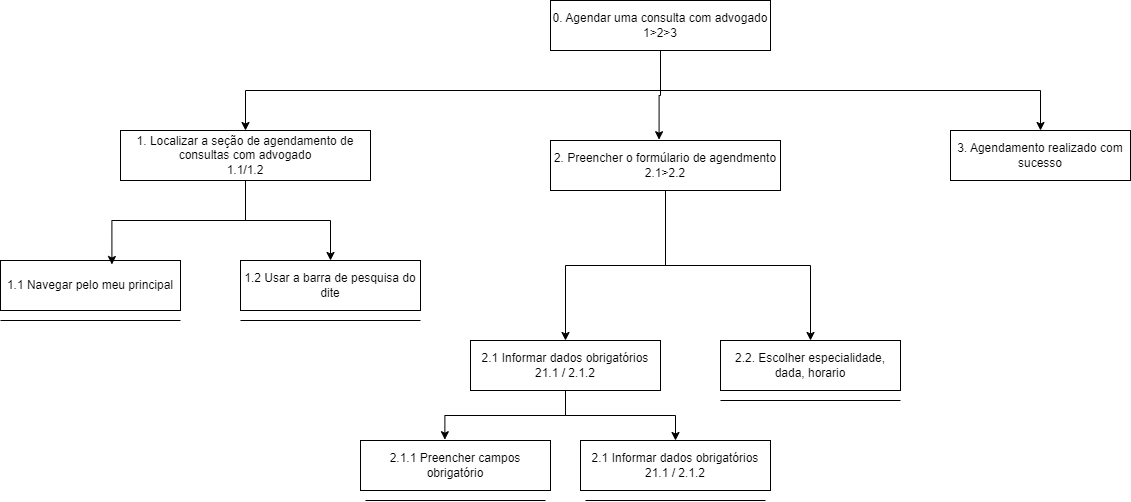

The diagram above was exported from draw.io. Its source (the exported page's mxGraphModel, read from the mxfile embedded in the PNG):
<mxGraphModel dx="2117" dy="522" grid="1" gridSize="10" guides="1" tooltips="1" connect="1" arrows="1" fold="1" page="1" pageScale="1" pageWidth="827" pageHeight="1169" math="0" shadow="0">
  <root>
    <mxCell id="0" />
    <mxCell id="1" parent="0" />
    <mxCell id="TbAZWNytwqSuLWAvMAX5-10" style="edgeStyle=orthogonalEdgeStyle;rounded=0;orthogonalLoop=1;jettySize=auto;html=1;exitX=0.5;exitY=1;exitDx=0;exitDy=0;" edge="1" parent="1" source="TbAZWNytwqSuLWAvMAX5-1" target="TbAZWNytwqSuLWAvMAX5-2">
      <mxGeometry relative="1" as="geometry" />
    </mxCell>
    <mxCell id="TbAZWNytwqSuLWAvMAX5-12" style="edgeStyle=orthogonalEdgeStyle;rounded=0;orthogonalLoop=1;jettySize=auto;html=1;exitX=0.5;exitY=1;exitDx=0;exitDy=0;" edge="1" parent="1" source="TbAZWNytwqSuLWAvMAX5-1" target="TbAZWNytwqSuLWAvMAX5-4">
      <mxGeometry relative="1" as="geometry" />
    </mxCell>
    <mxCell id="TbAZWNytwqSuLWAvMAX5-1" value="0. Agendar uma consulta com advogado&lt;div&gt;1&amp;gt;2&amp;gt;3&lt;/div&gt;" style="rounded=0;whiteSpace=wrap;html=1;" vertex="1" parent="1">
      <mxGeometry x="360" y="10" width="220" height="50" as="geometry" />
    </mxCell>
    <mxCell id="TbAZWNytwqSuLWAvMAX5-14" style="edgeStyle=orthogonalEdgeStyle;rounded=0;orthogonalLoop=1;jettySize=auto;html=1;exitX=0.5;exitY=1;exitDx=0;exitDy=0;" edge="1" parent="1" source="TbAZWNytwqSuLWAvMAX5-2" target="TbAZWNytwqSuLWAvMAX5-5">
      <mxGeometry relative="1" as="geometry" />
    </mxCell>
    <mxCell id="TbAZWNytwqSuLWAvMAX5-2" value="1. Localizar a seção de agendamento de consultas com advogado&lt;div&gt;1.1/1.2&lt;/div&gt;" style="rounded=0;whiteSpace=wrap;html=1;" vertex="1" parent="1">
      <mxGeometry x="-70" y="140" width="250" height="50" as="geometry" />
    </mxCell>
    <mxCell id="TbAZWNytwqSuLWAvMAX5-15" style="edgeStyle=orthogonalEdgeStyle;rounded=0;orthogonalLoop=1;jettySize=auto;html=1;exitX=0.5;exitY=1;exitDx=0;exitDy=0;entryX=0.5;entryY=0;entryDx=0;entryDy=0;" edge="1" parent="1" source="TbAZWNytwqSuLWAvMAX5-3" target="TbAZWNytwqSuLWAvMAX5-8">
      <mxGeometry relative="1" as="geometry" />
    </mxCell>
    <mxCell id="TbAZWNytwqSuLWAvMAX5-16" style="edgeStyle=orthogonalEdgeStyle;rounded=0;orthogonalLoop=1;jettySize=auto;html=1;exitX=0.5;exitY=1;exitDx=0;exitDy=0;entryX=0.5;entryY=0;entryDx=0;entryDy=0;" edge="1" parent="1" source="TbAZWNytwqSuLWAvMAX5-3" target="TbAZWNytwqSuLWAvMAX5-7">
      <mxGeometry relative="1" as="geometry" />
    </mxCell>
    <mxCell id="TbAZWNytwqSuLWAvMAX5-3" value="2. Preencher o formúlario de agendmento&lt;div&gt;2.1&amp;gt;2.2&lt;/div&gt;" style="rounded=0;whiteSpace=wrap;html=1;" vertex="1" parent="1">
      <mxGeometry x="360" y="150" width="230" height="50" as="geometry" />
    </mxCell>
    <mxCell id="TbAZWNytwqSuLWAvMAX5-4" value="3. Agendamento realizado com sucesso" style="rounded=0;whiteSpace=wrap;html=1;" vertex="1" parent="1">
      <mxGeometry x="760" y="140" width="180" height="50" as="geometry" />
    </mxCell>
    <mxCell id="TbAZWNytwqSuLWAvMAX5-5" value="1.2 Usar a barra de pesquisa do dite" style="rounded=0;whiteSpace=wrap;html=1;" vertex="1" parent="1">
      <mxGeometry x="50" y="270" width="180" height="50" as="geometry" />
    </mxCell>
    <mxCell id="TbAZWNytwqSuLWAvMAX5-6" value="1.1 Navegar pelo meu principal" style="rounded=0;whiteSpace=wrap;html=1;" vertex="1" parent="1">
      <mxGeometry x="-190" y="270" width="180" height="50" as="geometry" />
    </mxCell>
    <mxCell id="TbAZWNytwqSuLWAvMAX5-7" value="2.2. Escolher especialidade, dada, horario" style="rounded=0;whiteSpace=wrap;html=1;" vertex="1" parent="1">
      <mxGeometry x="530" y="350" width="180" height="50" as="geometry" />
    </mxCell>
    <mxCell id="TbAZWNytwqSuLWAvMAX5-24" style="edgeStyle=orthogonalEdgeStyle;rounded=0;orthogonalLoop=1;jettySize=auto;html=1;exitX=0.5;exitY=1;exitDx=0;exitDy=0;" edge="1" parent="1" source="TbAZWNytwqSuLWAvMAX5-8" target="TbAZWNytwqSuLWAvMAX5-22">
      <mxGeometry relative="1" as="geometry" />
    </mxCell>
    <mxCell id="TbAZWNytwqSuLWAvMAX5-8" value="2.1 Informar dados obrigatórios&lt;div&gt;21.1 / 2.1.2&lt;/div&gt;" style="rounded=0;whiteSpace=wrap;html=1;" vertex="1" parent="1">
      <mxGeometry x="280" y="350" width="190" height="50" as="geometry" />
    </mxCell>
    <mxCell id="TbAZWNytwqSuLWAvMAX5-13" style="edgeStyle=orthogonalEdgeStyle;rounded=0;orthogonalLoop=1;jettySize=auto;html=1;exitX=0.5;exitY=1;exitDx=0;exitDy=0;entryX=0.619;entryY=0.08;entryDx=0;entryDy=0;entryPerimeter=0;" edge="1" parent="1" source="TbAZWNytwqSuLWAvMAX5-2" target="TbAZWNytwqSuLWAvMAX5-6">
      <mxGeometry relative="1" as="geometry" />
    </mxCell>
    <mxCell id="TbAZWNytwqSuLWAvMAX5-19" value="" style="endArrow=none;html=1;rounded=0;" edge="1" parent="1">
      <mxGeometry width="50" height="50" relative="1" as="geometry">
        <mxPoint x="-190" y="330" as="sourcePoint" />
        <mxPoint x="-10" y="330" as="targetPoint" />
      </mxGeometry>
    </mxCell>
    <mxCell id="TbAZWNytwqSuLWAvMAX5-20" value="" style="endArrow=none;html=1;rounded=0;" edge="1" parent="1">
      <mxGeometry width="50" height="50" relative="1" as="geometry">
        <mxPoint x="50" y="330" as="sourcePoint" />
        <mxPoint x="230" y="330" as="targetPoint" />
      </mxGeometry>
    </mxCell>
    <mxCell id="TbAZWNytwqSuLWAvMAX5-21" value="2.1.1 Preencher campos obrigatório" style="rounded=0;whiteSpace=wrap;html=1;" vertex="1" parent="1">
      <mxGeometry x="170" y="450" width="190" height="50" as="geometry" />
    </mxCell>
    <mxCell id="TbAZWNytwqSuLWAvMAX5-22" value="2.1 Informar dados obrigatórios&lt;div&gt;21.1 / 2.1.2&lt;/div&gt;" style="rounded=0;whiteSpace=wrap;html=1;" vertex="1" parent="1">
      <mxGeometry x="390" y="450" width="190" height="50" as="geometry" />
    </mxCell>
    <mxCell id="TbAZWNytwqSuLWAvMAX5-23" style="edgeStyle=orthogonalEdgeStyle;rounded=0;orthogonalLoop=1;jettySize=auto;html=1;exitX=0.5;exitY=1;exitDx=0;exitDy=0;entryX=0.444;entryY=-0.016;entryDx=0;entryDy=0;entryPerimeter=0;" edge="1" parent="1" source="TbAZWNytwqSuLWAvMAX5-8" target="TbAZWNytwqSuLWAvMAX5-21">
      <mxGeometry relative="1" as="geometry" />
    </mxCell>
    <mxCell id="TbAZWNytwqSuLWAvMAX5-25" value="" style="endArrow=none;html=1;rounded=0;" edge="1" parent="1">
      <mxGeometry width="50" height="50" relative="1" as="geometry">
        <mxPoint x="175" y="510" as="sourcePoint" />
        <mxPoint x="355" y="510" as="targetPoint" />
      </mxGeometry>
    </mxCell>
    <mxCell id="TbAZWNytwqSuLWAvMAX5-26" value="" style="endArrow=none;html=1;rounded=0;" edge="1" parent="1">
      <mxGeometry width="50" height="50" relative="1" as="geometry">
        <mxPoint x="395" y="510" as="sourcePoint" />
        <mxPoint x="575" y="510" as="targetPoint" />
      </mxGeometry>
    </mxCell>
    <mxCell id="TbAZWNytwqSuLWAvMAX5-27" value="" style="endArrow=none;html=1;rounded=0;" edge="1" parent="1">
      <mxGeometry width="50" height="50" relative="1" as="geometry">
        <mxPoint x="530" y="410" as="sourcePoint" />
        <mxPoint x="710" y="410" as="targetPoint" />
      </mxGeometry>
    </mxCell>
    <mxCell id="TbAZWNytwqSuLWAvMAX5-28" style="edgeStyle=orthogonalEdgeStyle;rounded=0;orthogonalLoop=1;jettySize=auto;html=1;exitX=0.5;exitY=1;exitDx=0;exitDy=0;entryX=0.472;entryY=-0.016;entryDx=0;entryDy=0;entryPerimeter=0;" edge="1" parent="1" source="TbAZWNytwqSuLWAvMAX5-1" target="TbAZWNytwqSuLWAvMAX5-3">
      <mxGeometry relative="1" as="geometry">
        <mxPoint x="470" y="140" as="targetPoint" />
      </mxGeometry>
    </mxCell>
  </root>
</mxGraphModel>